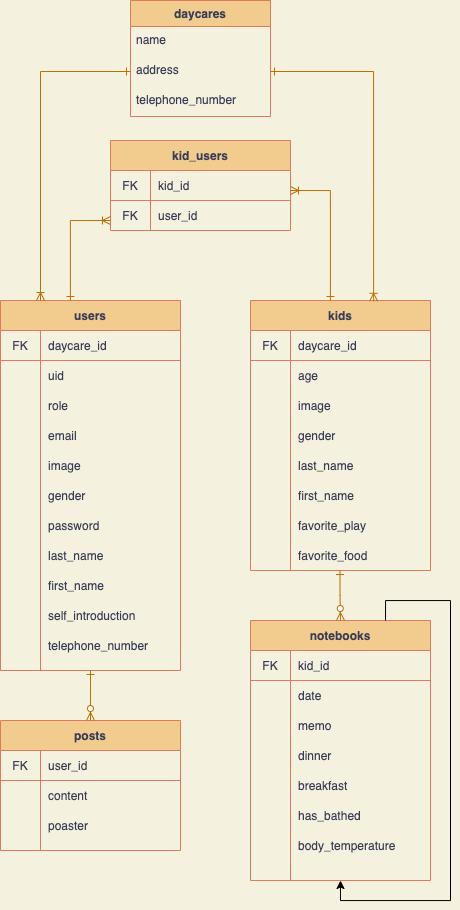

The diagram above was exported from draw.io. Its source (the exported page's mxGraphModel, read from the mxfile embedded in the PNG):
<mxGraphModel dx="1022" dy="533" grid="1" gridSize="10" guides="1" tooltips="1" connect="1" arrows="1" fold="1" page="1" pageScale="1" pageWidth="827" pageHeight="1169" background="#F4F1DE" math="0" shadow="0">
  <root>
    <mxCell id="0" />
    <mxCell id="1" parent="0" />
    <mxCell id="3" value="kids" style="shape=table;html=1;whiteSpace=wrap;startSize=30;container=1;collapsible=0;childLayout=tableLayout;fixedRows=1;rowLines=0;fontStyle=1;align=center;fillColor=#F2CC8F;strokeColor=#E07A5F;fontColor=#393C56;" parent="1" vertex="1">
      <mxGeometry x="340" y="490" width="180" height="270" as="geometry" />
    </mxCell>
    <mxCell id="4" value="" style="shape=partialRectangle;html=1;whiteSpace=wrap;collapsible=0;dropTarget=0;pointerEvents=0;fillColor=none;top=0;left=0;bottom=1;right=0;points=[[0,0.5],[1,0.5]];portConstraint=eastwest;strokeColor=#E07A5F;fontColor=#393C56;" parent="3" vertex="1">
      <mxGeometry y="30" width="180" height="30" as="geometry" />
    </mxCell>
    <mxCell id="5" value="FK" style="shape=partialRectangle;html=1;whiteSpace=wrap;connectable=0;fillColor=none;top=0;left=0;bottom=0;right=0;overflow=hidden;strokeColor=#E07A5F;fontColor=#393C56;" parent="4" vertex="1">
      <mxGeometry width="40" height="30" as="geometry" />
    </mxCell>
    <mxCell id="6" value="daycare_id" style="shape=partialRectangle;html=1;whiteSpace=wrap;connectable=0;fillColor=none;top=0;left=0;bottom=0;right=0;align=left;spacingLeft=6;overflow=hidden;strokeColor=#E07A5F;fontColor=#393C56;" parent="4" vertex="1">
      <mxGeometry x="40" width="140" height="30" as="geometry" />
    </mxCell>
    <mxCell id="10" value="" style="shape=partialRectangle;html=1;whiteSpace=wrap;collapsible=0;dropTarget=0;pointerEvents=0;fillColor=none;top=0;left=0;bottom=0;right=0;points=[[0,0.5],[1,0.5]];portConstraint=eastwest;strokeColor=#E07A5F;fontColor=#393C56;" parent="3" vertex="1">
      <mxGeometry y="60" width="180" height="30" as="geometry" />
    </mxCell>
    <mxCell id="11" value="" style="shape=partialRectangle;html=1;whiteSpace=wrap;connectable=0;fillColor=none;top=0;left=0;bottom=0;right=0;overflow=hidden;strokeColor=#E07A5F;fontColor=#393C56;" parent="10" vertex="1">
      <mxGeometry width="40" height="30" as="geometry" />
    </mxCell>
    <mxCell id="12" value="age" style="shape=partialRectangle;html=1;whiteSpace=wrap;connectable=0;fillColor=none;top=0;left=0;bottom=0;right=0;align=left;spacingLeft=6;overflow=hidden;strokeColor=#E07A5F;fontColor=#393C56;" parent="10" vertex="1">
      <mxGeometry x="40" width="140" height="30" as="geometry" />
    </mxCell>
    <mxCell id="7" value="" style="shape=partialRectangle;html=1;whiteSpace=wrap;collapsible=0;dropTarget=0;pointerEvents=0;fillColor=none;top=0;left=0;bottom=0;right=0;points=[[0,0.5],[1,0.5]];portConstraint=eastwest;strokeColor=#E07A5F;fontColor=#393C56;" parent="3" vertex="1">
      <mxGeometry y="90" width="180" height="30" as="geometry" />
    </mxCell>
    <mxCell id="8" value="" style="shape=partialRectangle;html=1;whiteSpace=wrap;connectable=0;fillColor=none;top=0;left=0;bottom=0;right=0;overflow=hidden;strokeColor=#E07A5F;fontColor=#393C56;" parent="7" vertex="1">
      <mxGeometry width="40" height="30" as="geometry" />
    </mxCell>
    <mxCell id="9" value="image" style="shape=partialRectangle;html=1;whiteSpace=wrap;connectable=0;fillColor=none;top=0;left=0;bottom=0;right=0;align=left;spacingLeft=6;overflow=hidden;strokeColor=#E07A5F;fontColor=#393C56;" parent="7" vertex="1">
      <mxGeometry x="40" width="140" height="30" as="geometry" />
    </mxCell>
    <mxCell id="13" value="favorite_food" style="shape=partialRectangle;html=1;whiteSpace=wrap;connectable=0;fillColor=none;top=0;left=0;bottom=0;right=0;align=left;spacingLeft=6;overflow=hidden;strokeColor=#E07A5F;fontColor=#393C56;" parent="1" vertex="1">
      <mxGeometry x="380" y="730" width="140" height="30" as="geometry" />
    </mxCell>
    <mxCell id="15" value="favorite_play" style="shape=partialRectangle;html=1;whiteSpace=wrap;connectable=0;fillColor=none;top=0;left=0;bottom=0;right=0;align=left;spacingLeft=6;overflow=hidden;strokeColor=#E07A5F;fontColor=#393C56;" parent="1" vertex="1">
      <mxGeometry x="380" y="700" width="140" height="30" as="geometry" />
    </mxCell>
    <mxCell id="38" value="users" style="shape=table;html=1;whiteSpace=wrap;startSize=30;container=1;collapsible=0;childLayout=tableLayout;fixedRows=1;rowLines=0;fontStyle=1;align=center;strokeColor=#E07A5F;fillColor=#F2CC8F;fontColor=#393C56;" parent="1" vertex="1">
      <mxGeometry x="90" y="490" width="180" height="370" as="geometry" />
    </mxCell>
    <mxCell id="45" value="" style="shape=partialRectangle;html=1;whiteSpace=wrap;collapsible=0;dropTarget=0;pointerEvents=0;fillColor=none;top=0;left=0;bottom=0;right=0;points=[[0,0.5],[1,0.5]];portConstraint=eastwest;strokeColor=#E07A5F;fontColor=#393C56;" parent="38" vertex="1">
      <mxGeometry y="30" width="180" height="30" as="geometry" />
    </mxCell>
    <mxCell id="46" value="" style="shape=partialRectangle;html=1;whiteSpace=wrap;connectable=0;fillColor=none;top=0;left=0;bottom=0;right=0;overflow=hidden;strokeColor=#E07A5F;fontColor=#393C56;" parent="45" vertex="1">
      <mxGeometry width="40" height="30" as="geometry" />
    </mxCell>
    <mxCell id="47" value="&lt;font face=&quot;helvetica&quot;&gt;daycare_id&lt;/font&gt;" style="shape=partialRectangle;html=1;whiteSpace=wrap;connectable=0;fillColor=none;top=0;left=0;bottom=0;right=0;align=left;spacingLeft=6;overflow=hidden;strokeColor=#E07A5F;fontColor=#393C56;" parent="45" vertex="1">
      <mxGeometry x="40" width="140" height="30" as="geometry" />
    </mxCell>
    <mxCell id="42" value="" style="shape=partialRectangle;html=1;whiteSpace=wrap;collapsible=0;dropTarget=0;pointerEvents=0;fillColor=none;top=0;left=0;bottom=0;right=0;points=[[0,0.5],[1,0.5]];portConstraint=eastwest;strokeColor=#E07A5F;fontColor=#393C56;" parent="38" vertex="1">
      <mxGeometry y="60" width="180" height="30" as="geometry" />
    </mxCell>
    <mxCell id="43" value="" style="shape=partialRectangle;html=1;whiteSpace=wrap;connectable=0;fillColor=none;top=0;left=0;bottom=0;right=0;overflow=hidden;strokeColor=#E07A5F;fontColor=#393C56;" parent="42" vertex="1">
      <mxGeometry width="40" height="30" as="geometry" />
    </mxCell>
    <mxCell id="44" value="uid" style="shape=partialRectangle;html=1;whiteSpace=wrap;connectable=0;fillColor=none;top=0;left=0;bottom=0;right=0;align=left;spacingLeft=6;overflow=hidden;strokeColor=#E07A5F;fontColor=#393C56;" parent="42" vertex="1">
      <mxGeometry x="40" width="140" height="30" as="geometry" />
    </mxCell>
    <mxCell id="48" value="password" style="shape=partialRectangle;html=1;whiteSpace=wrap;connectable=0;fillColor=none;top=0;left=0;bottom=0;right=0;align=left;spacingLeft=6;overflow=hidden;strokeColor=#E07A5F;fontColor=#393C56;" parent="1" vertex="1">
      <mxGeometry x="130" y="700" width="140" height="30" as="geometry" />
    </mxCell>
    <mxCell id="49" value="telephone_number" style="shape=partialRectangle;html=1;connectable=0;fillColor=none;top=0;left=0;bottom=0;right=0;align=left;spacingLeft=6;overflow=hidden;strokeColor=#E07A5F;fontColor=#393C56;whiteSpace=wrap;" parent="1" vertex="1">
      <mxGeometry x="130" y="820" width="140" height="30" as="geometry" />
    </mxCell>
    <mxCell id="50" value="gender" style="shape=partialRectangle;html=1;whiteSpace=wrap;connectable=0;fillColor=none;top=0;left=0;bottom=0;right=0;align=left;spacingLeft=6;overflow=hidden;strokeColor=#E07A5F;fontColor=#393C56;" parent="1" vertex="1">
      <mxGeometry x="130" y="670" width="140" height="30" as="geometry" />
    </mxCell>
    <mxCell id="68" value="daycares" style="swimlane;fontStyle=1;childLayout=stackLayout;horizontal=1;startSize=26;horizontalStack=0;resizeParent=1;resizeParentMax=0;resizeLast=0;collapsible=1;marginBottom=0;labelBackgroundColor=none;strokeColor=#E07A5F;swimlaneFillColor=none;fillColor=#F2CC8F;fontColor=#393C56;" parent="1" vertex="1">
      <mxGeometry x="220" y="190" width="140" height="116" as="geometry">
        <mxRectangle x="340" y="180" width="50" height="26" as="alternateBounds" />
      </mxGeometry>
    </mxCell>
    <mxCell id="69" value="name" style="text;strokeColor=none;fillColor=none;align=left;verticalAlign=top;spacingLeft=4;spacingRight=4;overflow=hidden;rotatable=0;points=[[0,0.5],[1,0.5]];portConstraint=eastwest;fontColor=#393C56;" parent="68" vertex="1">
      <mxGeometry y="26" width="140" height="30" as="geometry" />
    </mxCell>
    <mxCell id="72" value="address" style="text;strokeColor=none;fillColor=none;align=left;verticalAlign=top;spacingLeft=4;spacingRight=4;overflow=hidden;rotatable=0;points=[[0,0.5],[1,0.5]];portConstraint=eastwest;fontColor=#393C56;" parent="68" vertex="1">
      <mxGeometry y="56" width="140" height="30" as="geometry" />
    </mxCell>
    <mxCell id="73" value="telephone_number" style="text;strokeColor=none;fillColor=none;align=left;verticalAlign=top;spacingLeft=4;spacingRight=4;overflow=hidden;rotatable=0;points=[[0,0.5],[1,0.5]];portConstraint=eastwest;fontColor=#393C56;" parent="68" vertex="1">
      <mxGeometry y="86" width="140" height="30" as="geometry" />
    </mxCell>
    <mxCell id="83" value="posts" style="shape=table;html=1;whiteSpace=wrap;startSize=30;container=1;collapsible=0;childLayout=tableLayout;fixedRows=1;rowLines=0;fontStyle=1;align=center;fillColor=#F2CC8F;strokeColor=#E07A5F;fontColor=#393C56;" parent="1" vertex="1">
      <mxGeometry x="90" y="910" width="180" height="130" as="geometry" />
    </mxCell>
    <mxCell id="84" value="" style="shape=partialRectangle;html=1;whiteSpace=wrap;collapsible=0;dropTarget=0;pointerEvents=0;fillColor=none;top=0;left=0;bottom=1;right=0;points=[[0,0.5],[1,0.5]];portConstraint=eastwest;strokeColor=#E07A5F;fontColor=#393C56;" parent="83" vertex="1">
      <mxGeometry y="30" width="180" height="30" as="geometry" />
    </mxCell>
    <mxCell id="85" value="FK" style="shape=partialRectangle;html=1;whiteSpace=wrap;connectable=0;fillColor=none;top=0;left=0;bottom=0;right=0;overflow=hidden;strokeColor=#E07A5F;fontColor=#393C56;" parent="84" vertex="1">
      <mxGeometry width="40" height="30" as="geometry" />
    </mxCell>
    <mxCell id="86" value="user_id" style="shape=partialRectangle;html=1;whiteSpace=wrap;connectable=0;fillColor=none;top=0;left=0;bottom=0;right=0;align=left;spacingLeft=6;overflow=hidden;strokeColor=#E07A5F;fontColor=#393C56;" parent="84" vertex="1">
      <mxGeometry x="40" width="140" height="30" as="geometry" />
    </mxCell>
    <mxCell id="153" value="notebooks" style="shape=table;html=1;whiteSpace=wrap;startSize=30;container=1;collapsible=0;childLayout=tableLayout;fixedRows=1;rowLines=0;fontStyle=1;align=center;fillColor=#F2CC8F;strokeColor=#E07A5F;fontColor=#393C56;" parent="1" vertex="1">
      <mxGeometry x="340" y="810" width="180" height="260" as="geometry" />
    </mxCell>
    <mxCell id="154" value="" style="shape=partialRectangle;html=1;whiteSpace=wrap;collapsible=0;dropTarget=0;pointerEvents=0;fillColor=none;top=0;left=0;bottom=1;right=0;points=[[0,0.5],[1,0.5]];portConstraint=eastwest;strokeColor=#E07A5F;fontColor=#393C56;" parent="153" vertex="1">
      <mxGeometry y="30" width="180" height="30" as="geometry" />
    </mxCell>
    <mxCell id="155" value="FK" style="shape=partialRectangle;html=1;whiteSpace=wrap;connectable=0;fillColor=none;top=0;left=0;bottom=0;right=0;overflow=hidden;strokeColor=#E07A5F;fontColor=#393C56;" parent="154" vertex="1">
      <mxGeometry width="40" height="30" as="geometry" />
    </mxCell>
    <mxCell id="156" value="kid_id" style="shape=partialRectangle;html=1;whiteSpace=wrap;connectable=0;fillColor=none;top=0;left=0;bottom=0;right=0;align=left;spacingLeft=6;overflow=hidden;strokeColor=#E07A5F;fontColor=#393C56;" parent="154" vertex="1">
      <mxGeometry x="40" width="140" height="30" as="geometry" />
    </mxCell>
    <mxCell id="157" value="" style="shape=partialRectangle;html=1;whiteSpace=wrap;collapsible=0;dropTarget=0;pointerEvents=0;fillColor=none;top=0;left=0;bottom=0;right=0;points=[[0,0.5],[1,0.5]];portConstraint=eastwest;strokeColor=#E07A5F;fontColor=#393C56;" parent="153" vertex="1">
      <mxGeometry y="60" width="180" height="30" as="geometry" />
    </mxCell>
    <mxCell id="158" value="" style="shape=partialRectangle;html=1;whiteSpace=wrap;connectable=0;fillColor=none;top=0;left=0;bottom=0;right=0;overflow=hidden;strokeColor=#E07A5F;fontColor=#393C56;" parent="157" vertex="1">
      <mxGeometry width="40" height="30" as="geometry" />
    </mxCell>
    <mxCell id="159" value="date" style="shape=partialRectangle;html=1;whiteSpace=wrap;connectable=0;fillColor=none;top=0;left=0;bottom=0;right=0;align=left;spacingLeft=6;overflow=hidden;strokeColor=#E07A5F;fontColor=#393C56;" parent="157" vertex="1">
      <mxGeometry x="40" width="140" height="30" as="geometry" />
    </mxCell>
    <mxCell id="160" value="" style="shape=partialRectangle;html=1;whiteSpace=wrap;collapsible=0;dropTarget=0;pointerEvents=0;fillColor=none;top=0;left=0;bottom=0;right=0;points=[[0,0.5],[1,0.5]];portConstraint=eastwest;strokeColor=#E07A5F;fontColor=#393C56;" parent="153" vertex="1">
      <mxGeometry y="90" width="180" height="30" as="geometry" />
    </mxCell>
    <mxCell id="161" value="" style="shape=partialRectangle;html=1;whiteSpace=wrap;connectable=0;fillColor=none;top=0;left=0;bottom=0;right=0;overflow=hidden;strokeColor=#E07A5F;fontColor=#393C56;" parent="160" vertex="1">
      <mxGeometry width="40" height="30" as="geometry" />
    </mxCell>
    <mxCell id="162" value="memo" style="shape=partialRectangle;html=1;whiteSpace=wrap;connectable=0;fillColor=none;top=0;left=0;bottom=0;right=0;align=left;spacingLeft=6;overflow=hidden;strokeColor=#E07A5F;fontColor=#393C56;" parent="160" vertex="1">
      <mxGeometry x="40" width="140" height="30" as="geometry" />
    </mxCell>
    <mxCell id="164" value="dinner" style="shape=partialRectangle;html=1;whiteSpace=wrap;connectable=0;fillColor=none;top=0;left=0;bottom=0;right=0;align=left;spacingLeft=6;overflow=hidden;strokeColor=#E07A5F;fontColor=#393C56;" parent="1" vertex="1">
      <mxGeometry x="380" y="930" width="140" height="30" as="geometry" />
    </mxCell>
    <mxCell id="166" value="breakfast" style="shape=partialRectangle;html=1;whiteSpace=wrap;connectable=0;fillColor=none;top=0;left=0;bottom=0;right=0;align=left;spacingLeft=6;overflow=hidden;strokeColor=#E07A5F;fontColor=#393C56;" parent="1" vertex="1">
      <mxGeometry x="380" y="960" width="140" height="30" as="geometry" />
    </mxCell>
    <mxCell id="167" value="body_temperature" style="shape=partialRectangle;html=1;whiteSpace=wrap;connectable=0;fillColor=none;top=0;left=0;bottom=0;right=0;align=left;spacingLeft=6;overflow=hidden;strokeColor=#E07A5F;fontColor=#393C56;" parent="1" vertex="1">
      <mxGeometry x="380" y="1020" width="140" height="30" as="geometry" />
    </mxCell>
    <mxCell id="172" style="edgeStyle=orthogonalEdgeStyle;rounded=0;orthogonalLoop=1;jettySize=auto;html=1;entryX=0.5;entryY=0;entryDx=0;entryDy=0;startArrow=ERone;startFill=0;endArrow=ERzeroToMany;endFill=1;fontSize=12;fillColor=#f0a30a;strokeColor=#BD7000;" parent="1" edge="1" target="83">
      <mxGeometry relative="1" as="geometry">
        <mxPoint x="180" y="860" as="sourcePoint" />
        <mxPoint x="179.5" y="868" as="targetPoint" />
        <Array as="points" />
      </mxGeometry>
    </mxCell>
    <mxCell id="174" style="edgeStyle=orthogonalEdgeStyle;rounded=0;orthogonalLoop=1;jettySize=auto;html=1;exitX=0.5;exitY=1;exitDx=0;exitDy=0;entryX=0.5;entryY=0;entryDx=0;entryDy=0;startArrow=ERone;startFill=0;endArrow=ERzeroToMany;endFill=1;fontSize=12;fillColor=#f0a30a;strokeColor=#BD7000;" parent="1" target="153" edge="1">
      <mxGeometry relative="1" as="geometry">
        <mxPoint x="429.5000000000001" y="760" as="sourcePoint" />
        <mxPoint x="429.5000000000001" y="740" as="targetPoint" />
      </mxGeometry>
    </mxCell>
    <mxCell id="178" value="role" style="shape=partialRectangle;html=1;connectable=0;fillColor=none;top=0;left=0;bottom=0;right=0;align=left;spacingLeft=6;overflow=hidden;strokeColor=#E07A5F;fontColor=#393C56;whiteSpace=wrap;" parent="1" vertex="1">
      <mxGeometry x="130" y="580" width="140" height="30" as="geometry" />
    </mxCell>
    <mxCell id="180" style="edgeStyle=orthogonalEdgeStyle;rounded=0;orthogonalLoop=1;jettySize=auto;html=1;exitX=0.75;exitY=0;exitDx=0;exitDy=0;" parent="1" source="153" target="153" edge="1">
      <mxGeometry relative="1" as="geometry" />
    </mxCell>
    <mxCell id="183" value="kid_users" style="shape=table;html=1;whiteSpace=wrap;startSize=30;container=1;collapsible=0;childLayout=tableLayout;fixedRows=1;rowLines=0;fontStyle=1;align=center;fillColor=#F2CC8F;strokeColor=#E07A5F;fontColor=#393C56;" parent="1" vertex="1">
      <mxGeometry x="200" y="330" width="180" height="90" as="geometry" />
    </mxCell>
    <mxCell id="184" value="" style="shape=partialRectangle;html=1;whiteSpace=wrap;collapsible=0;dropTarget=0;pointerEvents=0;fillColor=none;top=0;left=0;bottom=1;right=0;points=[[0,0.5],[1,0.5]];portConstraint=eastwest;strokeColor=#E07A5F;fontColor=#393C56;" parent="183" vertex="1">
      <mxGeometry y="30" width="180" height="30" as="geometry" />
    </mxCell>
    <mxCell id="185" value="FK" style="shape=partialRectangle;html=1;whiteSpace=wrap;connectable=0;fillColor=none;top=0;left=0;bottom=0;right=0;overflow=hidden;strokeColor=#E07A5F;fontColor=#393C56;" parent="184" vertex="1">
      <mxGeometry width="40" height="30" as="geometry" />
    </mxCell>
    <mxCell id="186" value="kid_id" style="shape=partialRectangle;html=1;whiteSpace=wrap;connectable=0;fillColor=none;top=0;left=0;bottom=0;right=0;align=left;spacingLeft=6;overflow=hidden;strokeColor=#E07A5F;fontColor=#393C56;" parent="184" vertex="1">
      <mxGeometry x="40" width="140" height="30" as="geometry" />
    </mxCell>
    <mxCell id="187" value="" style="shape=partialRectangle;html=1;whiteSpace=wrap;collapsible=0;dropTarget=0;pointerEvents=0;fillColor=none;top=0;left=0;bottom=0;right=0;points=[[0,0.5],[1,0.5]];portConstraint=eastwest;strokeColor=#E07A5F;fontColor=#393C56;" parent="183" vertex="1">
      <mxGeometry y="60" width="180" height="30" as="geometry" />
    </mxCell>
    <mxCell id="188" value="" style="shape=partialRectangle;html=1;whiteSpace=wrap;connectable=0;fillColor=none;top=0;left=0;bottom=0;right=0;overflow=hidden;strokeColor=#E07A5F;fontColor=#393C56;" parent="187" vertex="1">
      <mxGeometry width="40" height="30" as="geometry" />
    </mxCell>
    <mxCell id="189" value="user_id" style="shape=partialRectangle;html=1;whiteSpace=wrap;connectable=0;fillColor=none;top=0;left=0;bottom=0;right=0;align=left;spacingLeft=6;overflow=hidden;strokeColor=#E07A5F;fontColor=#393C56;" parent="187" vertex="1">
      <mxGeometry x="40" width="140" height="30" as="geometry" />
    </mxCell>
    <mxCell id="190" value="FK" style="shape=partialRectangle;html=1;whiteSpace=wrap;connectable=0;fillColor=none;top=0;left=0;bottom=0;right=0;overflow=hidden;strokeColor=#E07A5F;fontColor=#393C56;" parent="1" vertex="1">
      <mxGeometry x="200" y="390" width="40" height="30" as="geometry" />
    </mxCell>
    <mxCell id="192" style="edgeStyle=orthogonalEdgeStyle;rounded=0;orthogonalLoop=1;jettySize=auto;html=1;startArrow=ERoneToMany;startFill=0;endArrow=ERone;endFill=0;fillColor=#f0a30a;strokeColor=#BD7000;entryX=0.444;entryY=0;entryDx=0;entryDy=0;entryPerimeter=0;" parent="1" target="3" edge="1">
      <mxGeometry relative="1" as="geometry">
        <mxPoint x="380" y="380.0000000000001" as="sourcePoint" />
        <mxPoint x="420" y="459.83000000000004" as="targetPoint" />
        <Array as="points">
          <mxPoint x="420" y="380" />
        </Array>
      </mxGeometry>
    </mxCell>
    <mxCell id="193" style="edgeStyle=orthogonalEdgeStyle;rounded=0;orthogonalLoop=1;jettySize=auto;html=1;startArrow=ERoneToMany;startFill=0;endArrow=ERone;endFill=0;fillColor=#f0a30a;strokeColor=#BD7000;entryX=0.444;entryY=0;entryDx=0;entryDy=0;entryPerimeter=0;" parent="1" edge="1">
      <mxGeometry relative="1" as="geometry">
        <mxPoint x="200" y="410" as="sourcePoint" />
        <mxPoint x="159.92000000000007" y="490" as="targetPoint" />
        <Array as="points">
          <mxPoint x="160" y="410" />
        </Array>
      </mxGeometry>
    </mxCell>
    <mxCell id="194" value="image" style="shape=partialRectangle;html=1;connectable=0;fillColor=none;top=0;left=0;bottom=0;right=0;align=left;spacingLeft=6;overflow=hidden;strokeColor=#E07A5F;fontColor=#393C56;whiteSpace=wrap;" parent="1" vertex="1">
      <mxGeometry x="130" y="640" width="140" height="30" as="geometry" />
    </mxCell>
    <mxCell id="195" value="gender" style="shape=partialRectangle;html=1;connectable=0;fillColor=none;top=0;left=0;bottom=0;right=0;align=left;spacingLeft=6;overflow=hidden;strokeColor=#E07A5F;fontColor=#393C56;whiteSpace=wrap;" parent="1" vertex="1">
      <mxGeometry x="380" y="610" width="140" height="30" as="geometry" />
    </mxCell>
    <mxCell id="196" value="last_name" style="shape=partialRectangle;html=1;whiteSpace=wrap;connectable=0;fillColor=none;top=0;left=0;bottom=0;right=0;align=left;spacingLeft=6;overflow=hidden;strokeColor=#E07A5F;fontColor=#393C56;" vertex="1" parent="1">
      <mxGeometry x="380" y="640" width="140" height="30" as="geometry" />
    </mxCell>
    <mxCell id="197" value="first_name" style="shape=partialRectangle;html=1;whiteSpace=wrap;connectable=0;fillColor=none;top=0;left=0;bottom=0;right=0;align=left;spacingLeft=6;overflow=hidden;strokeColor=#E07A5F;fontColor=#393C56;" vertex="1" parent="1">
      <mxGeometry x="380" y="670" width="140" height="30" as="geometry" />
    </mxCell>
    <mxCell id="198" value="has_bathed" style="shape=partialRectangle;html=1;whiteSpace=wrap;connectable=0;fillColor=none;top=0;left=0;bottom=0;right=0;align=left;spacingLeft=6;overflow=hidden;strokeColor=#E07A5F;fontColor=#393C56;" vertex="1" parent="1">
      <mxGeometry x="380" y="990" width="140" height="30" as="geometry" />
    </mxCell>
    <mxCell id="202" value="content" style="shape=partialRectangle;html=1;whiteSpace=wrap;connectable=0;fillColor=none;top=0;left=0;bottom=0;right=0;align=left;spacingLeft=6;overflow=hidden;strokeColor=#E07A5F;fontColor=#393C56;" vertex="1" parent="1">
      <mxGeometry x="130" y="970" width="140" height="30" as="geometry" />
    </mxCell>
    <mxCell id="203" value="poaster&lt;br&gt;" style="shape=partialRectangle;html=1;whiteSpace=wrap;connectable=0;fillColor=none;top=0;left=0;bottom=0;right=0;align=left;spacingLeft=6;overflow=hidden;strokeColor=#E07A5F;fontColor=#393C56;" vertex="1" parent="1">
      <mxGeometry x="130" y="1000" width="140" height="30" as="geometry" />
    </mxCell>
    <mxCell id="204" value="self_introduction" style="shape=partialRectangle;html=1;connectable=0;fillColor=none;top=0;left=0;bottom=0;right=0;align=left;spacingLeft=6;overflow=hidden;strokeColor=#E07A5F;fontColor=#393C56;whiteSpace=wrap;" vertex="1" parent="1">
      <mxGeometry x="130" y="790" width="140" height="30" as="geometry" />
    </mxCell>
    <mxCell id="205" value="last_name" style="shape=partialRectangle;html=1;whiteSpace=wrap;connectable=0;fillColor=none;top=0;left=0;bottom=0;right=0;align=left;spacingLeft=6;overflow=hidden;strokeColor=#E07A5F;fontColor=#393C56;" vertex="1" parent="1">
      <mxGeometry x="130" y="730" width="140" height="30" as="geometry" />
    </mxCell>
    <mxCell id="206" value="first_name" style="shape=partialRectangle;html=1;whiteSpace=wrap;connectable=0;fillColor=none;top=0;left=0;bottom=0;right=0;align=left;spacingLeft=6;overflow=hidden;strokeColor=#E07A5F;fontColor=#393C56;" vertex="1" parent="1">
      <mxGeometry x="130" y="760" width="140" height="30" as="geometry" />
    </mxCell>
    <mxCell id="207" style="edgeStyle=orthogonalEdgeStyle;rounded=0;orthogonalLoop=1;jettySize=auto;html=1;exitX=0;exitY=0.5;exitDx=0;exitDy=0;startArrow=ERone;startFill=0;endArrow=ERoneToMany;endFill=0;strokeColor=#BD7000;" edge="1" parent="1" source="72" target="38">
      <mxGeometry relative="1" as="geometry">
        <Array as="points">
          <mxPoint x="130" y="261" />
        </Array>
      </mxGeometry>
    </mxCell>
    <mxCell id="208" style="edgeStyle=orthogonalEdgeStyle;rounded=0;orthogonalLoop=1;jettySize=auto;html=1;exitX=1;exitY=0.5;exitDx=0;exitDy=0;entryX=0.684;entryY=0.003;entryDx=0;entryDy=0;entryPerimeter=0;startArrow=ERone;startFill=0;endArrow=ERoneToMany;endFill=0;strokeColor=#BD7000;" edge="1" parent="1" source="72" target="3">
      <mxGeometry relative="1" as="geometry" />
    </mxCell>
    <mxCell id="209" value="" style="shape=partialRectangle;html=1;whiteSpace=wrap;collapsible=0;dropTarget=0;pointerEvents=0;fillColor=none;top=0;left=0;bottom=1;right=0;points=[[0,0.5],[1,0.5]];portConstraint=eastwest;strokeColor=#E07A5F;fontColor=#393C56;" vertex="1" parent="1">
      <mxGeometry x="90" y="520" width="180" height="30" as="geometry" />
    </mxCell>
    <mxCell id="210" value="FK" style="shape=partialRectangle;html=1;whiteSpace=wrap;connectable=0;fillColor=none;top=0;left=0;bottom=0;right=0;overflow=hidden;strokeColor=#E07A5F;fontColor=#393C56;" vertex="1" parent="209">
      <mxGeometry width="40" height="30" as="geometry" />
    </mxCell>
    <mxCell id="212" value="email" style="shape=partialRectangle;html=1;connectable=0;fillColor=none;top=0;left=0;bottom=0;right=0;align=left;spacingLeft=6;overflow=hidden;strokeColor=#E07A5F;fontColor=#393C56;whiteSpace=wrap;" vertex="1" parent="1">
      <mxGeometry x="130" y="610" width="140" height="30" as="geometry" />
    </mxCell>
  </root>
</mxGraphModel>